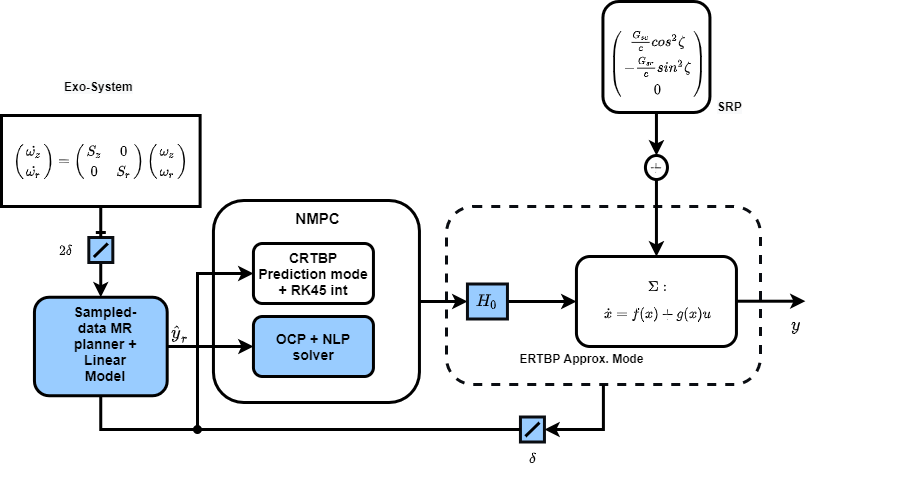

The diagram above was exported from draw.io. Its source (the exported page's mxGraphModel, read from the mxfile embedded in the PNG):
<mxGraphModel dx="1038" dy="580" grid="0" gridSize="10" guides="1" tooltips="1" connect="1" arrows="1" fold="1" page="1" pageScale="1" pageWidth="850" pageHeight="1100" math="1" shadow="0">
  <root>
    <mxCell id="0" />
    <mxCell id="1" parent="0" />
    <mxCell id="2" value="" style="rounded=1;whiteSpace=wrap;html=1;strokeColor=#0A0D12;strokeWidth=3;dashed=1;" vertex="1" parent="1">
      <mxGeometry x="642.94" y="305" width="314" height="178" as="geometry" />
    </mxCell>
    <mxCell id="3" style="edgeStyle=orthogonalEdgeStyle;rounded=0;orthogonalLoop=1;jettySize=auto;html=1;entryX=0;entryY=0.5;entryDx=0;entryDy=0;strokeWidth=3;" edge="1" source="4" target="12" parent="1">
      <mxGeometry relative="1" as="geometry" />
    </mxCell>
    <mxCell id="4" value="" style="rounded=1;whiteSpace=wrap;html=1;strokeWidth=3;" vertex="1" parent="1">
      <mxGeometry x="409.94" y="299" width="206" height="202" as="geometry" />
    </mxCell>
    <mxCell id="5" style="edgeStyle=orthogonalEdgeStyle;rounded=0;orthogonalLoop=1;jettySize=auto;html=1;entryX=1;entryY=0.5;entryDx=0;entryDy=0;strokeWidth=3;" edge="1" source="2" target="8" parent="1">
      <mxGeometry relative="1" as="geometry" />
    </mxCell>
    <mxCell id="6" value="" style="rounded=1;whiteSpace=wrap;html=1;strokeWidth=3;" vertex="1" parent="1">
      <mxGeometry x="772.94" y="355" width="160" height="90" as="geometry" />
    </mxCell>
    <mxCell id="7" value="&lt;div&gt;$$\Sigma:$$&lt;/div&gt;&lt;div&gt;$$\dot{x} = f(x)+ g(x)u$$&lt;/div&gt;" style="text;html=1;align=center;verticalAlign=middle;resizable=0;points=[];autosize=1;strokeWidth=3;" vertex="1" parent="1">
      <mxGeometry x="783.94" y="385" width="140" height="30" as="geometry" />
    </mxCell>
    <mxCell id="8" value="" style="rounded=0;whiteSpace=wrap;html=1;strokeColor=#0A0D12;strokeWidth=3;fillColor=#99CCFF;" vertex="1" parent="1">
      <mxGeometry x="716.94" y="515.5" width="24" height="25" as="geometry" />
    </mxCell>
    <mxCell id="9" value="" style="endArrow=none;html=1;strokeWidth=3;" edge="1" parent="1">
      <mxGeometry width="50" height="50" relative="1" as="geometry">
        <mxPoint x="721.94" y="534.75" as="sourcePoint" />
        <mxPoint x="735.94" y="521.25" as="targetPoint" />
      </mxGeometry>
    </mxCell>
    <mxCell id="10" style="edgeStyle=orthogonalEdgeStyle;rounded=0;orthogonalLoop=1;jettySize=auto;html=1;entryX=0;entryY=0.5;entryDx=0;entryDy=0;strokeWidth=3;" edge="1" target="23" parent="1">
      <mxGeometry relative="1" as="geometry">
        <mxPoint x="716.94" y="528.0285714285715" as="sourcePoint" />
        <Array as="points">
          <mxPoint x="393.94" y="528" />
          <mxPoint x="393.94" y="372" />
        </Array>
      </mxGeometry>
    </mxCell>
    <mxCell id="11" value="" style="edgeStyle=orthogonalEdgeStyle;rounded=0;orthogonalLoop=1;jettySize=auto;html=1;entryX=0;entryY=0.5;entryDx=0;entryDy=0;strokeWidth=3;" edge="1" source="12" target="6" parent="1">
      <mxGeometry relative="1" as="geometry">
        <mxPoint x="737.94" y="400" as="targetPoint" />
      </mxGeometry>
    </mxCell>
    <mxCell id="12" value="&lt;b&gt;&lt;font style=&quot;font-size: 14px&quot;&gt;$$H_0$$&lt;/font&gt;&lt;/b&gt;" style="rounded=0;whiteSpace=wrap;html=1;strokeColor=#0A0D12;strokeWidth=3;fillColor=#99CCFF;" vertex="1" parent="1">
      <mxGeometry x="663.94" y="382.5" width="40" height="35" as="geometry" />
    </mxCell>
    <mxCell id="13" value="&lt;font style=&quot;font-size: 15px&quot;&gt;$$y$$&lt;/font&gt;" style="text;html=1;align=center;verticalAlign=middle;resizable=0;points=[];autosize=1;strokeWidth=3;" vertex="1" parent="1">
      <mxGeometry x="966.94" y="415" width="51" height="18" as="geometry" />
    </mxCell>
    <mxCell id="14" value="&lt;b&gt;ERTBP Approx. Mode&lt;/b&gt;" style="text;html=1;align=center;verticalAlign=middle;resizable=0;points=[];autosize=1;" vertex="1" parent="1">
      <mxGeometry x="711.94" y="448" width="133" height="18" as="geometry" />
    </mxCell>
    <mxCell id="15" style="edgeStyle=orthogonalEdgeStyle;rounded=0;orthogonalLoop=1;jettySize=auto;html=1;entryX=0.5;entryY=0;entryDx=0;entryDy=0;strokeWidth=3;" edge="1" source="16" target="18" parent="1">
      <mxGeometry relative="1" as="geometry" />
    </mxCell>
    <mxCell id="16" value="" style="rounded=1;whiteSpace=wrap;html=1;strokeWidth=3;" vertex="1" parent="1">
      <mxGeometry x="799.44" y="100" width="107" height="111" as="geometry" />
    </mxCell>
    <mxCell id="17" value="" style="edgeStyle=orthogonalEdgeStyle;rounded=0;orthogonalLoop=1;jettySize=auto;html=1;strokeWidth=3;" edge="1" source="18" target="6" parent="1">
      <mxGeometry relative="1" as="geometry" />
    </mxCell>
    <mxCell id="18" value="$$+$$" style="ellipse;whiteSpace=wrap;html=1;strokeWidth=3;" vertex="1" parent="1">
      <mxGeometry x="841.94" y="254" width="22" height="24" as="geometry" />
    </mxCell>
    <mxCell id="19" value="&lt;div&gt;$$\begin{pmatrix}\frac{G_{sc}}{c}cos^2{\zeta}\\ -\frac{G_{sc}}{c}sin^2{\zeta}\\0 \end{pmatrix}$$&lt;/div&gt;&lt;div&gt;&lt;br&gt;&lt;/div&gt;" style="text;html=1;align=center;verticalAlign=middle;resizable=0;points=[];autosize=1;strokeWidth=3;" vertex="1" parent="1">
      <mxGeometry x="599.94" y="153" width="508" height="31" as="geometry" />
    </mxCell>
    <mxCell id="20" value="&lt;span style=&quot;color: rgb(0 , 0 , 0) ; font-family: &amp;#34;helvetica&amp;#34; ; font-size: 12px ; font-style: normal ; letter-spacing: normal ; text-align: center ; text-indent: 0px ; text-transform: none ; word-spacing: 0px ; background-color: rgb(248 , 249 , 250)&quot;&gt;&lt;b&gt;SRP&lt;/b&gt;&lt;/span&gt;" style="text;whiteSpace=wrap;html=1;" vertex="1" parent="1">
      <mxGeometry x="911.94" y="192" width="40" height="25" as="geometry" />
    </mxCell>
    <mxCell id="21" style="edgeStyle=orthogonalEdgeStyle;rounded=0;orthogonalLoop=1;jettySize=auto;html=1;strokeWidth=3;entryX=0.5;entryY=0;entryDx=0;entryDy=0;" edge="1" source="33" target="30" parent="1">
      <mxGeometry relative="1" as="geometry">
        <mxPoint x="292.94" y="366.79998779296875" as="targetPoint" />
      </mxGeometry>
    </mxCell>
    <mxCell id="22" value="$$\begin{pmatrix} \dot{\omega_z} \\ \dot{\omega_r}\end{pmatrix} = \begin{pmatrix} S_z &amp;amp; 0 \\ 0 &amp;amp; S_r \end{pmatrix}\begin{pmatrix} \omega_z \\ \omega_r \end{pmatrix}$$" style="rounded=0;whiteSpace=wrap;html=1;strokeWidth=3;" vertex="1" parent="1">
      <mxGeometry x="198" y="214" width="198.62" height="91" as="geometry" />
    </mxCell>
    <mxCell id="23" value="&lt;font style=&quot;font-size: 14px&quot;&gt;&lt;b&gt;CRTBP Prediction mode + RK45 int&lt;/b&gt;&lt;/font&gt;" style="rounded=1;whiteSpace=wrap;html=1;strokeWidth=3;" vertex="1" parent="1">
      <mxGeometry x="449.94" y="342" width="120" height="60" as="geometry" />
    </mxCell>
    <mxCell id="24" value="&lt;b&gt;&lt;font style=&quot;font-size: 15px&quot;&gt;NMPC&amp;nbsp;&lt;/font&gt;&lt;/b&gt;" style="text;html=1;align=center;verticalAlign=middle;resizable=0;points=[];autosize=1;" vertex="1" parent="1">
      <mxGeometry x="486.94" y="308" width="58" height="18" as="geometry" />
    </mxCell>
    <mxCell id="25" value="&lt;font style=&quot;font-size: 14px&quot;&gt;&lt;b&gt;OCP + NLP solver&lt;/b&gt;&lt;/font&gt;" style="rounded=1;whiteSpace=wrap;html=1;strokeWidth=3;fillColor=#99CCFF;" vertex="1" parent="1">
      <mxGeometry x="449.94" y="415" width="120" height="60" as="geometry" />
    </mxCell>
    <mxCell id="26" value="" style="edgeStyle=orthogonalEdgeStyle;rounded=0;orthogonalLoop=1;jettySize=auto;html=1;entryX=0;entryY=0.5;entryDx=0;entryDy=0;strokeWidth=3;" edge="1" parent="1">
      <mxGeometry relative="1" as="geometry">
        <mxPoint x="1001.94" y="399.71000000000004" as="targetPoint" />
        <mxPoint x="932.94" y="399.71000000000004" as="sourcePoint" />
      </mxGeometry>
    </mxCell>
    <mxCell id="27" value="&lt;span style=&quot;color: rgb(0 , 0 , 0) ; font-family: &amp;#34;helvetica&amp;#34; ; font-size: 12px ; font-style: normal ; letter-spacing: normal ; text-align: center ; text-indent: 0px ; text-transform: none ; word-spacing: 0px ; background-color: rgb(248 , 249 , 250)&quot;&gt;&lt;b&gt;Exo-System&lt;/b&gt;&lt;/span&gt;" style="text;whiteSpace=wrap;html=1;" vertex="1" parent="1">
      <mxGeometry x="258.82" y="172" width="77" height="25" as="geometry" />
    </mxCell>
    <mxCell id="28" style="edgeStyle=orthogonalEdgeStyle;rounded=0;orthogonalLoop=1;jettySize=auto;html=1;entryX=0;entryY=0.5;entryDx=0;entryDy=0;strokeWidth=3;" edge="1" source="30" target="25" parent="1">
      <mxGeometry relative="1" as="geometry" />
    </mxCell>
    <mxCell id="29" style="edgeStyle=orthogonalEdgeStyle;rounded=0;orthogonalLoop=1;jettySize=auto;html=1;strokeWidth=3;endArrow=oval;endFill=1;" edge="1" source="30" parent="1">
      <mxGeometry relative="1" as="geometry">
        <mxPoint x="393.94000000000005" y="528" as="targetPoint" />
        <Array as="points">
          <mxPoint x="296.94" y="528" />
        </Array>
      </mxGeometry>
    </mxCell>
    <mxCell id="30" value="" style="rounded=1;whiteSpace=wrap;html=1;strokeWidth=3;fillColor=#99CCFF;" vertex="1" parent="1">
      <mxGeometry x="230.94" y="395.75" width="132.75" height="98.5" as="geometry" />
    </mxCell>
    <mxCell id="31" value="&lt;div style=&quot;text-align: center&quot;&gt;&lt;font face=&quot;helvetica&quot;&gt;&lt;span style=&quot;font-size: 14px&quot;&gt;&lt;b&gt;Sampled-data MR planner + Linear Model&lt;/b&gt;&lt;/span&gt;&lt;/font&gt;&lt;/div&gt;" style="text;whiteSpace=wrap;html=1;" vertex="1" parent="1">
      <mxGeometry x="261.94" y="395.75" width="78" height="99" as="geometry" />
    </mxCell>
    <mxCell id="32" value="&lt;span style=&quot;color: rgb(0 , 0 , 0) ; font-family: &amp;#34;helvetica&amp;#34; ; font-size: 15px ; font-style: normal ; font-weight: 400 ; letter-spacing: normal ; text-align: center ; text-indent: 0px ; text-transform: none ; word-spacing: 0px ; background-color: rgb(248 , 249 , 250) ; display: inline ; float: none&quot;&gt;$$\hat{y}_r$$&lt;/span&gt;" style="text;whiteSpace=wrap;html=1;" vertex="1" parent="1">
      <mxGeometry x="365.94000000000005" y="400.59000000000003" width="25.79" height="14.41" as="geometry" />
    </mxCell>
    <mxCell id="33" value="" style="rounded=0;whiteSpace=wrap;html=1;strokeColor=#0A0D12;strokeWidth=3;fillColor=#99CCFF;" vertex="1" parent="1">
      <mxGeometry x="285.32" y="336" width="24" height="25" as="geometry" />
    </mxCell>
    <mxCell id="34" style="edgeStyle=orthogonalEdgeStyle;rounded=0;orthogonalLoop=1;jettySize=auto;html=1;strokeWidth=3;entryX=0.5;entryY=0;entryDx=0;entryDy=0;endArrow=ERone;endFill=0;" edge="1" source="22" target="33" parent="1">
      <mxGeometry relative="1" as="geometry">
        <mxPoint x="297.3150000000002" y="395.75" as="targetPoint" />
        <mxPoint x="297.2929411764705" y="305" as="sourcePoint" />
      </mxGeometry>
    </mxCell>
    <mxCell id="35" value="" style="endArrow=none;html=1;strokeWidth=3;" edge="1" parent="1">
      <mxGeometry width="50" height="50" relative="1" as="geometry">
        <mxPoint x="290.30999999999995" y="355.5" as="sourcePoint" />
        <mxPoint x="304.30999999999995" y="342" as="targetPoint" />
      </mxGeometry>
    </mxCell>
    <mxCell id="36" value="$$\delta$$" style="text;html=1;align=center;verticalAlign=middle;resizable=0;points=[];autosize=1;" vertex="1" parent="1">
      <mxGeometry x="695.94" y="548" width="66" height="18" as="geometry" />
    </mxCell>
    <mxCell id="37" value="$$2\delta$$" style="text;html=1;align=center;verticalAlign=middle;resizable=0;points=[];autosize=1;" vertex="1" parent="1">
      <mxGeometry x="225.94" y="339.5" width="72" height="18" as="geometry" />
    </mxCell>
  </root>
</mxGraphModel>